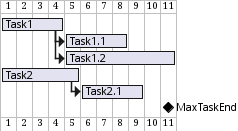

The diagram above was rendered by PlantUML. Its source (embedded in the PNG):
@startgantt
[Task1] lasts 4 days
then [Task1.1] lasts 4 days
[Task1.2] starts at [Task1]'s end and lasts 7 days
[Task2] lasts 5 days
then [Task2.1] lasts 4 days
[MaxTaskEnd] happens at [Task1.1]'s end
[MaxTaskEnd] happens at [Task1.2]'s end
[MaxTaskEnd] happens at [Task2.1]'s end
@endgantt